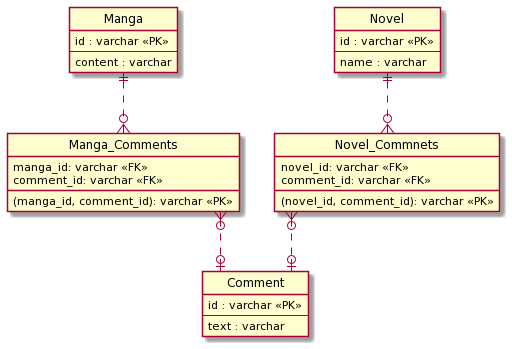

The diagram above was rendered by PlantUML. Its source (embedded in the PNG):
@startuml
' hide the spot
hide circle

' avoid problems with angled crows feet
skinparam linetype ortho

entity "Manga" as Manga {
  id : varchar <<PK>>
  --
  content : varchar
}

entity "Manga_Comments" as Manga_Comments {
 (manga_id, comment_id): varchar <<PK>>
  manga_id: varchar <<FK>>
  comment_id: varchar <<FK>>
}

entity "Comment" as Comment {
  id : varchar <<PK>>
  --
  text : varchar
}

entity "Novel_Commnets" as Novel_Commnets {
 (novel_id, comment_id): varchar <<PK>>
  novel_id: varchar <<FK>>
  comment_id: varchar <<FK>>
}

entity "Novel" as Novel {
  id : varchar <<PK>>
  --
  name : varchar
}

Manga ||..o{ Manga_Comments
Manga_Comments }o..o| Comment
Novel ||..o{ Novel_Commnets
Novel_Commnets }o..o| Comment
@enduml